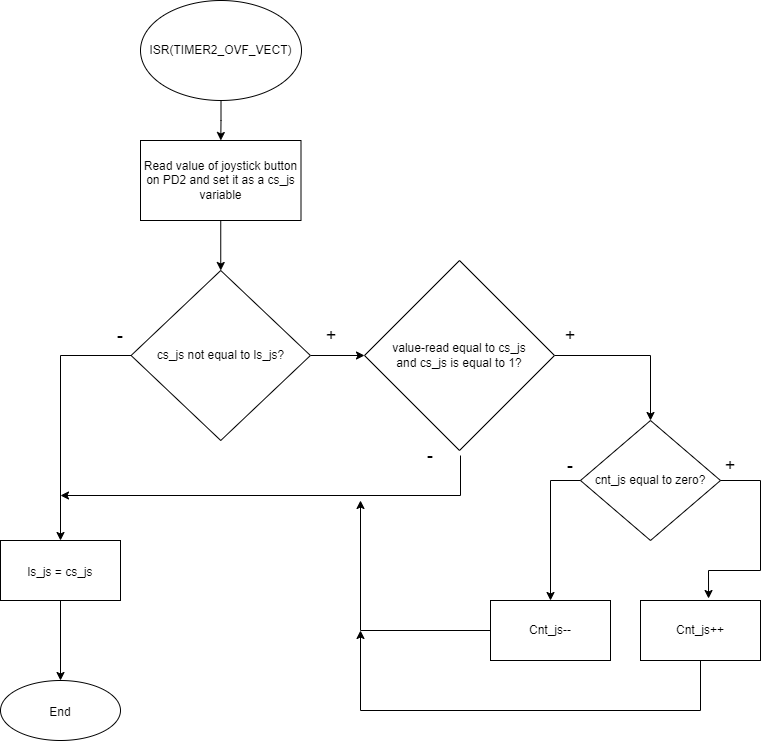

The diagram above was exported from draw.io. Its source (the exported page's mxGraphModel, read from the mxfile embedded in the PNG):
<mxGraphModel dx="1662" dy="786" grid="1" gridSize="10" guides="1" tooltips="1" connect="1" arrows="1" fold="1" page="1" pageScale="1" pageWidth="827" pageHeight="1169" math="0" shadow="0">
  <root>
    <mxCell id="0" />
    <mxCell id="1" parent="0" />
    <mxCell id="OtpGOMCtW9TZ-kRQW5zz-5" value="" style="edgeStyle=orthogonalEdgeStyle;rounded=0;orthogonalLoop=1;jettySize=auto;html=1;" parent="1" source="OtpGOMCtW9TZ-kRQW5zz-1" target="OtpGOMCtW9TZ-kRQW5zz-4" edge="1">
      <mxGeometry relative="1" as="geometry" />
    </mxCell>
    <mxCell id="OtpGOMCtW9TZ-kRQW5zz-1" value="ISR(TIMER2_OVF_VECT)" style="ellipse;whiteSpace=wrap;html=1;" parent="1" vertex="1">
      <mxGeometry x="190" y="90" width="161" height="100" as="geometry" />
    </mxCell>
    <mxCell id="OtpGOMCtW9TZ-kRQW5zz-7" style="edgeStyle=orthogonalEdgeStyle;rounded=0;orthogonalLoop=1;jettySize=auto;html=1;exitX=0.5;exitY=1;exitDx=0;exitDy=0;entryX=0.5;entryY=0;entryDx=0;entryDy=0;" parent="1" source="OtpGOMCtW9TZ-kRQW5zz-4" target="OtpGOMCtW9TZ-kRQW5zz-6" edge="1">
      <mxGeometry relative="1" as="geometry" />
    </mxCell>
    <mxCell id="OtpGOMCtW9TZ-kRQW5zz-4" value="Read value of joystick button on PD2 and set it as a cs_js variable" style="whiteSpace=wrap;html=1;" parent="1" vertex="1">
      <mxGeometry x="190" y="230" width="160.5" height="80" as="geometry" />
    </mxCell>
    <mxCell id="OtpGOMCtW9TZ-kRQW5zz-13" style="edgeStyle=orthogonalEdgeStyle;rounded=0;orthogonalLoop=1;jettySize=auto;html=1;entryX=0.5;entryY=0;entryDx=0;entryDy=0;" parent="1" source="OtpGOMCtW9TZ-kRQW5zz-6" target="OtpGOMCtW9TZ-kRQW5zz-40" edge="1">
      <mxGeometry relative="1" as="geometry">
        <mxPoint x="110" y="630" as="targetPoint" />
      </mxGeometry>
    </mxCell>
    <mxCell id="OtpGOMCtW9TZ-kRQW5zz-18" value="" style="edgeStyle=orthogonalEdgeStyle;rounded=0;orthogonalLoop=1;jettySize=auto;html=1;fontSize=18;" parent="1" source="OtpGOMCtW9TZ-kRQW5zz-6" target="OtpGOMCtW9TZ-kRQW5zz-17" edge="1">
      <mxGeometry relative="1" as="geometry" />
    </mxCell>
    <mxCell id="OtpGOMCtW9TZ-kRQW5zz-6" value="cs_js not equal to ls_js?" style="rhombus;whiteSpace=wrap;html=1;" parent="1" vertex="1">
      <mxGeometry x="180.6" y="360" width="179.31" height="170" as="geometry" />
    </mxCell>
    <mxCell id="OtpGOMCtW9TZ-kRQW5zz-14" value="&lt;font style=&quot;font-size: 18px;&quot;&gt;-&lt;/font&gt;" style="text;html=1;strokeColor=none;fillColor=none;align=center;verticalAlign=middle;whiteSpace=wrap;rounded=0;" parent="1" vertex="1">
      <mxGeometry x="140" y="410" width="60" height="30" as="geometry" />
    </mxCell>
    <mxCell id="OtpGOMCtW9TZ-kRQW5zz-25" style="edgeStyle=orthogonalEdgeStyle;rounded=0;orthogonalLoop=1;jettySize=auto;html=1;exitX=1;exitY=0.5;exitDx=0;exitDy=0;entryX=0.5;entryY=0;entryDx=0;entryDy=0;fontSize=18;" parent="1" source="OtpGOMCtW9TZ-kRQW5zz-17" target="OtpGOMCtW9TZ-kRQW5zz-23" edge="1">
      <mxGeometry relative="1" as="geometry" />
    </mxCell>
    <mxCell id="OtpGOMCtW9TZ-kRQW5zz-17" value="value-read&amp;nbsp;equal to cs_js &lt;br&gt;and cs_js is equal to 1?" style="rhombus;whiteSpace=wrap;html=1;" parent="1" vertex="1">
      <mxGeometry x="414" y="350" width="190" height="190" as="geometry" />
    </mxCell>
    <mxCell id="OtpGOMCtW9TZ-kRQW5zz-19" value="&lt;span style=&quot;font-size: 18px;&quot;&gt;+&lt;/span&gt;" style="text;html=1;strokeColor=none;fillColor=none;align=center;verticalAlign=middle;whiteSpace=wrap;rounded=0;" parent="1" vertex="1">
      <mxGeometry x="350.5" y="410" width="60" height="30" as="geometry" />
    </mxCell>
    <mxCell id="OtpGOMCtW9TZ-kRQW5zz-20" value="&lt;font style=&quot;font-size: 18px;&quot;&gt;-&lt;/font&gt;" style="text;html=1;strokeColor=none;fillColor=none;align=center;verticalAlign=middle;whiteSpace=wrap;rounded=0;" parent="1" vertex="1">
      <mxGeometry x="450" y="530" width="60" height="30" as="geometry" />
    </mxCell>
    <mxCell id="OtpGOMCtW9TZ-kRQW5zz-23" value="cnt_js equal to zero?" style="rhombus;whiteSpace=wrap;html=1;" parent="1" vertex="1">
      <mxGeometry x="630" y="510" width="140" height="120" as="geometry" />
    </mxCell>
    <mxCell id="OtpGOMCtW9TZ-kRQW5zz-26" value="Cnt_js++" style="whiteSpace=wrap;html=1;" parent="1" vertex="1">
      <mxGeometry x="690" y="690" width="120" height="60" as="geometry" />
    </mxCell>
    <mxCell id="OtpGOMCtW9TZ-kRQW5zz-28" value="Cnt_js--" style="whiteSpace=wrap;html=1;" parent="1" vertex="1">
      <mxGeometry x="540" y="690" width="120" height="60" as="geometry" />
    </mxCell>
    <mxCell id="OtpGOMCtW9TZ-kRQW5zz-32" value="" style="endArrow=classic;html=1;rounded=0;fontSize=18;exitX=0;exitY=0.5;exitDx=0;exitDy=0;entryX=0.5;entryY=0;entryDx=0;entryDy=0;" parent="1" source="OtpGOMCtW9TZ-kRQW5zz-23" target="OtpGOMCtW9TZ-kRQW5zz-28" edge="1">
      <mxGeometry width="50" height="50" relative="1" as="geometry">
        <mxPoint x="490" y="700" as="sourcePoint" />
        <mxPoint x="540" y="650" as="targetPoint" />
        <Array as="points">
          <mxPoint x="600" y="570" />
        </Array>
      </mxGeometry>
    </mxCell>
    <mxCell id="OtpGOMCtW9TZ-kRQW5zz-33" value="" style="endArrow=classic;html=1;rounded=0;fontSize=18;exitX=1;exitY=0.5;exitDx=0;exitDy=0;entryX=0.567;entryY=-0.033;entryDx=0;entryDy=0;entryPerimeter=0;" parent="1" source="OtpGOMCtW9TZ-kRQW5zz-23" target="OtpGOMCtW9TZ-kRQW5zz-26" edge="1">
      <mxGeometry width="50" height="50" relative="1" as="geometry">
        <mxPoint x="490" y="700" as="sourcePoint" />
        <mxPoint x="540" y="650" as="targetPoint" />
        <Array as="points">
          <mxPoint x="810" y="570" />
          <mxPoint x="810" y="660" />
          <mxPoint x="758" y="660" />
        </Array>
      </mxGeometry>
    </mxCell>
    <mxCell id="OtpGOMCtW9TZ-kRQW5zz-34" value="&lt;font style=&quot;font-size: 18px;&quot;&gt;-&lt;/font&gt;" style="text;html=1;strokeColor=none;fillColor=none;align=center;verticalAlign=middle;whiteSpace=wrap;rounded=0;" parent="1" vertex="1">
      <mxGeometry x="590" y="540" width="60" height="30" as="geometry" />
    </mxCell>
    <mxCell id="OtpGOMCtW9TZ-kRQW5zz-35" value="&lt;span style=&quot;font-size: 18px;&quot;&gt;+&lt;/span&gt;" style="text;html=1;strokeColor=none;fillColor=none;align=center;verticalAlign=middle;whiteSpace=wrap;rounded=0;" parent="1" vertex="1">
      <mxGeometry x="590" y="410" width="60" height="30" as="geometry" />
    </mxCell>
    <mxCell id="OtpGOMCtW9TZ-kRQW5zz-36" value="&lt;span style=&quot;font-size: 18px;&quot;&gt;+&lt;/span&gt;" style="text;html=1;strokeColor=none;fillColor=none;align=center;verticalAlign=middle;whiteSpace=wrap;rounded=0;" parent="1" vertex="1">
      <mxGeometry x="750" y="540" width="60" height="30" as="geometry" />
    </mxCell>
    <mxCell id="OtpGOMCtW9TZ-kRQW5zz-37" value="" style="endArrow=classic;html=1;rounded=0;fontSize=18;exitX=1;exitY=0.5;exitDx=0;exitDy=0;" parent="1" source="OtpGOMCtW9TZ-kRQW5zz-20" edge="1">
      <mxGeometry width="50" height="50" relative="1" as="geometry">
        <mxPoint x="490" y="700" as="sourcePoint" />
        <mxPoint x="110" y="585" as="targetPoint" />
        <Array as="points">
          <mxPoint x="510" y="585" />
        </Array>
      </mxGeometry>
    </mxCell>
    <mxCell id="OtpGOMCtW9TZ-kRQW5zz-38" value="" style="endArrow=classic;html=1;rounded=0;fontSize=18;exitX=0;exitY=0.5;exitDx=0;exitDy=0;" parent="1" source="OtpGOMCtW9TZ-kRQW5zz-28" edge="1">
      <mxGeometry width="50" height="50" relative="1" as="geometry">
        <mxPoint x="490" y="700" as="sourcePoint" />
        <mxPoint x="410" y="590" as="targetPoint" />
        <Array as="points">
          <mxPoint x="410" y="720" />
        </Array>
      </mxGeometry>
    </mxCell>
    <mxCell id="OtpGOMCtW9TZ-kRQW5zz-39" value="" style="endArrow=classic;html=1;rounded=0;fontSize=18;exitX=0.5;exitY=1;exitDx=0;exitDy=0;" parent="1" source="OtpGOMCtW9TZ-kRQW5zz-26" edge="1">
      <mxGeometry width="50" height="50" relative="1" as="geometry">
        <mxPoint x="490" y="700" as="sourcePoint" />
        <mxPoint x="410" y="720" as="targetPoint" />
        <Array as="points">
          <mxPoint x="750" y="800" />
          <mxPoint x="410" y="800" />
        </Array>
      </mxGeometry>
    </mxCell>
    <mxCell id="OtpGOMCtW9TZ-kRQW5zz-42" value="" style="edgeStyle=orthogonalEdgeStyle;rounded=0;orthogonalLoop=1;jettySize=auto;html=1;fontSize=18;" parent="1" source="OtpGOMCtW9TZ-kRQW5zz-40" target="OtpGOMCtW9TZ-kRQW5zz-41" edge="1">
      <mxGeometry relative="1" as="geometry" />
    </mxCell>
    <mxCell id="OtpGOMCtW9TZ-kRQW5zz-40" value="&lt;font style=&quot;font-size: 12px;&quot;&gt;ls_js = cs_js&lt;/font&gt;" style="rounded=0;whiteSpace=wrap;html=1;fontSize=18;" parent="1" vertex="1">
      <mxGeometry x="49.99999999999999" y="630" width="120" height="60" as="geometry" />
    </mxCell>
    <mxCell id="OtpGOMCtW9TZ-kRQW5zz-41" value="&lt;font style=&quot;font-size: 12px;&quot;&gt;End&lt;/font&gt;" style="ellipse;whiteSpace=wrap;html=1;fontSize=18;rounded=0;" parent="1" vertex="1">
      <mxGeometry x="50" y="770" width="120" height="60" as="geometry" />
    </mxCell>
  </root>
</mxGraphModel>